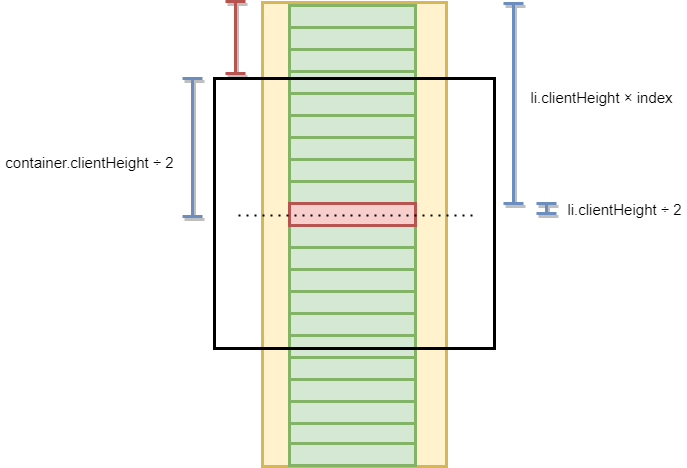

The diagram above was exported from draw.io. Its source (the exported page's mxGraphModel, read from the mxfile embedded in the PNG):
<mxGraphModel dx="1526" dy="571" grid="0" gridSize="10" guides="1" tooltips="1" connect="1" arrows="1" fold="1" page="1" pageScale="1" pageWidth="800" pageHeight="700" background="none" math="0" shadow="0">
  <root>
    <mxCell id="0" />
    <mxCell id="1" parent="0" />
    <mxCell id="5" value="" style="rounded=0;whiteSpace=wrap;html=1;sketch=0;strokeWidth=3;fillColor=#fff2cc;strokeColor=#d6b656;" parent="1" vertex="1">
      <mxGeometry x="-460" y="111" width="184" height="464" as="geometry" />
    </mxCell>
    <mxCell id="6" value="" style="rounded=0;whiteSpace=wrap;html=1;sketch=0;strokeWidth=3;fillColor=#d5e8d4;strokeColor=#82b366;" parent="1" vertex="1">
      <mxGeometry x="-433" y="114" width="126" height="22" as="geometry" />
    </mxCell>
    <mxCell id="7" value="" style="rounded=0;whiteSpace=wrap;html=1;sketch=0;strokeWidth=3;fillColor=#d5e8d4;strokeColor=#82b366;" parent="1" vertex="1">
      <mxGeometry x="-433" y="136" width="126" height="22" as="geometry" />
    </mxCell>
    <mxCell id="8" value="" style="rounded=0;whiteSpace=wrap;html=1;sketch=0;strokeWidth=3;fillColor=#d5e8d4;strokeColor=#82b366;" parent="1" vertex="1">
      <mxGeometry x="-433" y="158" width="126" height="22" as="geometry" />
    </mxCell>
    <mxCell id="9" value="" style="rounded=0;whiteSpace=wrap;html=1;sketch=0;strokeWidth=3;fillColor=#d5e8d4;strokeColor=#82b366;" parent="1" vertex="1">
      <mxGeometry x="-433" y="180" width="126" height="22" as="geometry" />
    </mxCell>
    <mxCell id="10" value="" style="rounded=0;whiteSpace=wrap;html=1;sketch=0;strokeWidth=3;fillColor=#d5e8d4;strokeColor=#82b366;" parent="1" vertex="1">
      <mxGeometry x="-433" y="202" width="126" height="22" as="geometry" />
    </mxCell>
    <mxCell id="11" value="" style="rounded=0;whiteSpace=wrap;html=1;sketch=0;strokeWidth=3;fillColor=#d5e8d4;strokeColor=#82b366;" parent="1" vertex="1">
      <mxGeometry x="-433" y="224" width="126" height="22" as="geometry" />
    </mxCell>
    <mxCell id="12" value="" style="rounded=0;whiteSpace=wrap;html=1;sketch=0;strokeWidth=3;fillColor=#d5e8d4;strokeColor=#82b366;" parent="1" vertex="1">
      <mxGeometry x="-433" y="246" width="126" height="22" as="geometry" />
    </mxCell>
    <mxCell id="13" value="" style="rounded=0;whiteSpace=wrap;html=1;sketch=0;strokeWidth=3;fillColor=#d5e8d4;strokeColor=#82b366;" parent="1" vertex="1">
      <mxGeometry x="-433" y="268" width="126" height="22" as="geometry" />
    </mxCell>
    <mxCell id="14" value="" style="rounded=0;whiteSpace=wrap;html=1;sketch=0;strokeWidth=3;fillColor=#d5e8d4;strokeColor=#82b366;" parent="1" vertex="1">
      <mxGeometry x="-433" y="290" width="126" height="22" as="geometry" />
    </mxCell>
    <mxCell id="16" value="" style="rounded=0;whiteSpace=wrap;html=1;sketch=0;strokeWidth=3;fillColor=#d5e8d4;strokeColor=#82b366;" parent="1" vertex="1">
      <mxGeometry x="-433" y="334" width="126" height="22" as="geometry" />
    </mxCell>
    <mxCell id="17" value="" style="rounded=0;whiteSpace=wrap;html=1;sketch=0;strokeWidth=3;fillColor=#d5e8d4;strokeColor=#82b366;" parent="1" vertex="1">
      <mxGeometry x="-433" y="356" width="126" height="22" as="geometry" />
    </mxCell>
    <mxCell id="18" value="" style="rounded=0;whiteSpace=wrap;html=1;sketch=0;strokeWidth=3;fillColor=#d5e8d4;strokeColor=#82b366;" parent="1" vertex="1">
      <mxGeometry x="-433" y="378" width="126" height="22" as="geometry" />
    </mxCell>
    <mxCell id="19" value="" style="rounded=0;whiteSpace=wrap;html=1;sketch=0;strokeWidth=3;fillColor=#d5e8d4;strokeColor=#82b366;" parent="1" vertex="1">
      <mxGeometry x="-433" y="400" width="126" height="22" as="geometry" />
    </mxCell>
    <mxCell id="20" value="" style="rounded=0;whiteSpace=wrap;html=1;sketch=0;strokeWidth=3;fillColor=#d5e8d4;strokeColor=#82b366;" parent="1" vertex="1">
      <mxGeometry x="-433" y="422" width="126" height="22" as="geometry" />
    </mxCell>
    <mxCell id="21" value="" style="rounded=0;whiteSpace=wrap;html=1;sketch=0;strokeWidth=3;fillColor=#d5e8d4;strokeColor=#82b366;" parent="1" vertex="1">
      <mxGeometry x="-433" y="444" width="126" height="22" as="geometry" />
    </mxCell>
    <mxCell id="22" value="" style="rounded=0;whiteSpace=wrap;html=1;sketch=0;strokeWidth=3;fillColor=#d5e8d4;strokeColor=#82b366;" parent="1" vertex="1">
      <mxGeometry x="-433" y="466" width="126" height="22" as="geometry" />
    </mxCell>
    <mxCell id="23" value="" style="rounded=0;whiteSpace=wrap;html=1;sketch=0;strokeWidth=3;fillColor=#d5e8d4;strokeColor=#82b366;" parent="1" vertex="1">
      <mxGeometry x="-433" y="488" width="126" height="22" as="geometry" />
    </mxCell>
    <mxCell id="24" value="" style="rounded=0;whiteSpace=wrap;html=1;sketch=0;strokeWidth=3;fillColor=#d5e8d4;strokeColor=#82b366;" parent="1" vertex="1">
      <mxGeometry x="-433" y="510" width="126" height="22" as="geometry" />
    </mxCell>
    <mxCell id="25" value="" style="rounded=0;whiteSpace=wrap;html=1;sketch=0;strokeWidth=3;fillColor=#d5e8d4;strokeColor=#82b366;" parent="1" vertex="1">
      <mxGeometry x="-433" y="532" width="126" height="22" as="geometry" />
    </mxCell>
    <mxCell id="26" value="" style="rounded=0;whiteSpace=wrap;html=1;sketch=0;strokeWidth=3;fillColor=#d5e8d4;strokeColor=#82b366;" parent="1" vertex="1">
      <mxGeometry x="-433" y="552" width="126" height="22" as="geometry" />
    </mxCell>
    <mxCell id="15" value="" style="rounded=0;whiteSpace=wrap;html=1;sketch=0;strokeWidth=3;fillColor=#f8cecc;strokeColor=#b85450;" parent="1" vertex="1">
      <mxGeometry x="-433" y="312" width="126" height="22" as="geometry" />
    </mxCell>
    <mxCell id="3" value="" style="rounded=0;whiteSpace=wrap;html=1;sketch=0;strokeWidth=3;fillColor=none;" parent="1" vertex="1">
      <mxGeometry x="-508" y="187" width="280" height="270" as="geometry" />
    </mxCell>
    <mxCell id="31" value="" style="shape=crossbar;whiteSpace=wrap;html=1;rounded=1;shadow=1;sketch=0;strokeWidth=3;fillColor=#f8cecc;rotation=90;strokeColor=#b85450;gradientColor=#ea6b66;" parent="1" vertex="1">
      <mxGeometry x="-523" y="136" width="72" height="20" as="geometry" />
    </mxCell>
    <mxCell id="32" value="" style="shape=crossbar;whiteSpace=wrap;html=1;rounded=1;shadow=1;sketch=0;strokeWidth=3;fillColor=#dae8fc;rotation=90;strokeColor=#6c8ebf;gradientColor=#7ea6e0;" parent="1" vertex="1">
      <mxGeometry x="-599" y="246" width="138" height="20" as="geometry" />
    </mxCell>
    <mxCell id="34" value="container.clientHeight ÷ 2" style="text;html=1;align=center;verticalAlign=middle;resizable=0;points=[];autosize=1;fontSize=15;" parent="1" vertex="1">
      <mxGeometry x="-722" y="260" width="178" height="22" as="geometry" />
    </mxCell>
    <mxCell id="35" value="" style="shape=crossbar;whiteSpace=wrap;html=1;rounded=1;shadow=1;sketch=0;strokeWidth=3;fillColor=#dae8fc;rotation=90;strokeColor=#6c8ebf;gradientColor=#7ea6e0;" parent="1" vertex="1">
      <mxGeometry x="-309" y="202" width="200" height="20" as="geometry" />
    </mxCell>
    <mxCell id="36" value="li.clientHeight × index" style="text;html=1;align=center;verticalAlign=middle;resizable=0;points=[];autosize=1;fontSize=15;" parent="1" vertex="1">
      <mxGeometry x="-197" y="195" width="152" height="22" as="geometry" />
    </mxCell>
    <mxCell id="37" value="" style="endArrow=none;dashed=1;html=1;dashPattern=1 3;strokeWidth=2;fontSize=15;" parent="1" edge="1">
      <mxGeometry width="50" height="50" relative="1" as="geometry">
        <mxPoint x="-484" y="324" as="sourcePoint" />
        <mxPoint x="-247" y="324" as="targetPoint" />
      </mxGeometry>
    </mxCell>
    <mxCell id="40" value="" style="shape=crossbar;whiteSpace=wrap;html=1;rounded=1;shadow=1;sketch=0;strokeWidth=3;fillColor=#dae8fc;rotation=90;strokeColor=#6c8ebf;gradientColor=#7ea6e0;" parent="1" vertex="1">
      <mxGeometry x="-181" y="307" width="10" height="20" as="geometry" />
    </mxCell>
    <mxCell id="41" value="li.clientHeight ÷ 2" style="text;html=1;align=center;verticalAlign=middle;resizable=0;points=[];autosize=1;fontSize=15;" parent="1" vertex="1">
      <mxGeometry x="-160" y="307" width="124" height="22" as="geometry" />
    </mxCell>
  </root>
</mxGraphModel>